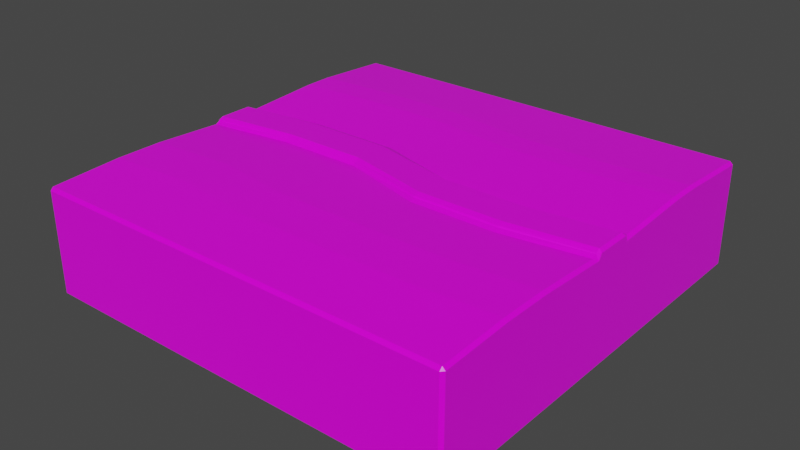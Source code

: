 # Source: testTile.blend  (saved by Blender 3.1.7; exported with 4.5.12 LTS)
import bpy
from mathutils import Matrix  # noqa: F401  (used for matrix-valued properties, if any)

bpy.ops.wm.read_factory_settings(use_empty=True)
scene = bpy.context.scene
scene.name = 'Scene'

# ---- collections
col_collection = bpy.data.collections.new('Collection'); scene.collection.children.link(col_collection)

# ---- images (referenced by path relative to the original .blend; pixels are not part of the script)
import os
ASSET_DIR = os.environ.get("B2B_ASSET_DIR", "")  # directory of the original .blend (textures are referenced by path, not embedded)
HERE = os.path.dirname(os.path.abspath(__file__))  # packed textures are extracted next to this script under _unpacked/

def load_image(name, relpath, width, height, colorspace="sRGB"):
    """Load a texture the original file referenced (path relative to the .blend, or extracted next to this script)."""
    p = next((c for c in (os.path.join(HERE, relpath), os.path.join(ASSET_DIR, relpath)) if relpath and os.path.exists(c)), "")
    if p:
        img = bpy.data.images.load(p, check_existing=True)
        img.name = name
    else:  # same state as the original file: an image datablock whose file is absent (Cycles renders it pink)
        img = bpy.data.images.new(name, width, height)
        img.source = "FILE"
        img.filepath = "//" + (relpath or name)
    img.colorspace_settings.name = colorspace
    return img
img_material_base_color_png = load_image('Material_Base_color.png', 'Material_Base_color.png', 1024, 1024, 'sRGB')
img_material_roughness_png = load_image('Material_Roughness.png', 'Material_Roughness.png', 1024, 1024, 'sRGB')
img_material_normal_opengl_png = load_image('Material_Normal_OpenGL.png', 'Material_Normal_OpenGL.png', 1024, 1024, 'sRGB')

# ---- materials (node trees are filled in below, after node groups)
mat_tile = bpy.data.materials.new('Tile')
mat_tile.alpha_threshold = 0.0
mat_tile.use_transparent_shadow = False
mat_tile.line_color = (0.0, 0.0, 0.0, 1.0)

# ---- material node trees
mat_tile.use_nodes = True; mat_tile.node_tree.nodes.clear()
_N = mat_tile.node_tree.nodes; _L = mat_tile.node_tree.links
n0 = _N.new('ShaderNodeOutputMaterial'); n0.name = 'Material Output'; n0.location = (300, 300)
n1 = _N.new('ShaderNodeBsdfPrincipled'); n1.name = 'Principled BSDF'; n1.location = (10, 300)
n1.distribution = 'GGX'
n1.subsurface_method = 'RANDOM_WALK_SKIN'
n1.inputs[3].default_value = 1.45
n1.inputs[27].default_value = (0.0, 0.0, 0.0, 1.0)
n1.inputs[28].default_value = 1.0
n2 = _N.new('ShaderNodeTexImage'); n2.name = 'Image Texture'; n2.location = (-434, 223)
n2.image = img_material_base_color_png
n3 = _N.new('ShaderNodeTexImage'); n3.name = 'Image Texture.002'; n3.location = (-673, -141)
n3.image = img_material_roughness_png
n4 = _N.new('ShaderNodeTexImage'); n4.name = 'Image Texture.001'; n4.location = (322, 150)
n4.image = img_material_normal_opengl_png
n5 = _N.new('ShaderNodeBump'); n5.name = 'Bump'; n5.location = (637, 131)
n5.inputs[1].default_value = 1.0
n5.inputs[2].default_value = 1.0
_L.new(n1.outputs[0], n0.inputs[0])
_L.new(n2.outputs[0], n1.inputs[0])
_L.new(n3.outputs[0], n1.inputs[2])
_L.new(n4.outputs[0], n5.inputs[3])
_L.new(n5.outputs[0], n1.inputs[5])
n0.is_active_output = True

# ---- world
world_world = bpy.data.worlds.new('World'); scene.world = world_world
world_world.use_nodes = True; world_world.node_tree.nodes.clear()
_N = world_world.node_tree.nodes; _L = world_world.node_tree.links
n0 = _N.new('ShaderNodeOutputWorld'); n0.name = 'World Output'; n0.location = (300, 300)
n1 = _N.new('ShaderNodeBackground'); n1.name = 'Background'; n1.location = (10, 300)
n1.inputs[0].default_value = (0.05088, 0.05088, 0.05088, 1.0)
_L.new(n1.outputs[0], n0.inputs[0])
n0.is_active_output = True
world_world.color = (0.05088, 0.05088, 0.05088)
world_world.use_sun_shadow = False
world_world.sun_shadow_jitter_overblur = 0.0

# ---- meshes
me_cube = bpy.data.meshes.new('Cube')
me_cube.from_pydata([(1.0, 1.0, 0.25), (1.0, 1.0, -0.25), (1.0, -1.0, 0.25), (1.0, -1.0, -0.25), (-1.0, 1.0, 0.25), (-1.0, 1.0, -0.25), (-1.0, -1.0, 0.25), (-1.0, -1.0, -0.25), (-0.6, 1.0, -0.25), (-0.2, 1.0, -0.25), (0.2, 1.0, -0.25), (0.6, 1.0, -0.25), (-1.0, -0.1078, -0.25), (-1.0, 0.1078, -0.25), (1.0, 0.1078, 0.25), (1.0, -0.1078, 0.25), (-1.0, -0.1078, 0.25), (-1.0, 0.1078, 0.25), (1.0, -0.1078, -0.25), (1.0, 0.1078, -0.25), (0.6, -1.0, 0.25), (0.2, -1.0, 0.25), (-0.2, -1.0, 0.25), (-0.6, -1.0, 0.25), (-0.6, -1.0, -0.25), (-0.2, -1.0, -0.25), (0.2, -1.0, -0.25), (0.6, -1.0, -0.25), (-0.6, 1.0, 0.25), (-0.2, 1.0, 0.25), (0.2, 1.0, 0.25), (0.6, 1.0, 0.25), (0.6, -0.1078, -0.25), (0.2, -0.1078, -0.25), (-0.2, -0.1078, -0.25), (-0.6, -0.1078, -0.25), (-0.6, 0.1078, -0.25), (-0.2, 0.1078, -0.25), (0.2, 0.1078, -0.25), (0.6, 0.1078, -0.25), (-0.6, -0.0512, 0.25), (-0.2, -0.0512, 0.25), (0.2, -0.1647, 0.25), (0.6, -0.1647, 0.25), (0.6, 0.05092, 0.25), (0.2, 0.05092, 0.25), (-0.2, 0.1645, 0.25), (-0.6, 0.1645, 0.25), (-1.0, -0.6645, -0.25), (-1.0, -0.4433, -0.25), (-1.0, -0.664, 0.267), (-1.0, -0.4439, 0.267), (1.0, -0.4433, -0.25), (1.0, -0.6645, -0.25), (1.0, -0.6639, 0.267), (1.0, -0.4439, 0.267), (-0.6, -0.6649, -0.25), (-0.6, -0.4429, -0.25), (-0.2, -0.6651, -0.25), (-0.2, -0.4428, -0.25), (0.2, -0.6651, -0.25), (0.2, -0.4428, -0.25), (0.6, -0.4429, -0.25), (0.6, -0.6649, -0.25), (0.6, -0.6909, 0.2665), (0.6, -0.4738, 0.2665), (0.2, -0.6907, 0.2665), (0.2, -0.474, 0.2665), (-0.2, -0.6916, 0.2665), (-0.2, -0.4718, 0.2686), (-0.6, -0.4152, 0.2676), (-0.6, -0.636, 0.2676), (-1.0, 0.4874, -0.25), (-1.0, 0.6204, -0.25), (1.0, 0.4874, -0.25), (1.0, 0.6205, -0.25), (-1.0, 0.6201, 0.2712), (-1.0, 0.4877, 0.2712), (1.0, 0.4877, 0.2711), (1.0, 0.6201, 0.2711), (-0.6, 0.4872, -0.25), (-0.6, 0.6207, -0.25), (-0.2, 0.4871, -0.25), (-0.2, 0.6208, -0.25), (0.2, 0.4871, -0.25), (0.2, 0.6208, -0.25), (0.6, 0.6207, -0.25), (0.6, 0.4872, -0.25), (0.6, 0.4591, 0.2715), (0.6, 0.5918, 0.2715), (0.2, 0.4592, 0.2715), (0.2, 0.5917, 0.2715), (-0.2, 0.517, 0.2708), (-0.2, 0.6474, 0.2708), (-0.6, 0.6476, 0.2708), (-0.6, 0.5169, 0.2708), (1.0, 0.09201, 0.2761), (1.0, -0.09204, 0.2761), (-1.0, -0.09204, 0.2761), (-1.0, 0.09201, 0.2761), (0.6, -0.1406, 0.2761), (-0.6, 0.1403, 0.2761), (-0.6, -0.04371, 0.2761), (-0.2, -0.04371, 0.2761), (0.2, -0.1406, 0.2761), (0.6, 0.04344, 0.2761), (0.2, 0.04344, 0.2761), (-0.2, 0.1403, 0.2761)], [], [(14, 44, 105, 96), (24, 23, 6, 7), (54, 64, 20, 2), (74, 78, 14, 19), (0, 31, 89, 79), (11, 31, 0, 1), (63, 53, 3, 27), (18, 15, 55, 52), (1, 0, 79, 75), (11, 1, 75, 86), (15, 18, 19, 14), (35, 12, 13, 36), (17, 13, 12, 16), (47, 17, 99, 101), (40, 16, 51, 70), (46, 47, 101, 107), (17, 16, 98, 99), (16, 40, 102, 98), (18, 32, 39, 19), (32, 33, 38, 39), (33, 34, 37, 38), (34, 35, 36, 37), (73, 76, 4, 5), (8, 9, 83, 81), (9, 10, 85, 83), (10, 11, 86, 85), (49, 51, 16, 12), (35, 34, 59, 57), (34, 33, 61, 59), (33, 32, 62, 61), (15, 43, 65, 55), (43, 42, 67, 65), (42, 41, 69, 67), (41, 40, 70, 69), (5, 4, 28, 8), (8, 28, 29, 9), (9, 29, 30, 10), (10, 30, 31, 11), (80, 82, 37, 36), (31, 30, 91, 89), (30, 29, 93, 91), (29, 28, 94, 93), (3, 2, 20, 27), (27, 20, 21, 26), (26, 21, 22, 25), (25, 22, 23, 24), (68, 71, 23, 22), (66, 68, 22, 21), (56, 58, 25, 24), (64, 66, 21, 20), (60, 63, 27, 26), (58, 60, 26, 25), (48, 56, 24, 7), (12, 35, 57, 49), (53, 54, 2, 3), (71, 50, 6, 23), (32, 18, 52, 62), (92, 95, 47, 46), (90, 92, 46, 45), (78, 88, 44, 14), (88, 90, 45, 44), (84, 87, 39, 38), (82, 84, 38, 37), (13, 17, 77, 72), (28, 4, 76, 94), (87, 74, 19, 39), (95, 77, 17, 47), (72, 80, 36, 13), (71, 68, 69, 70), (68, 66, 67, 69), (66, 64, 65, 67), (64, 54, 55, 65), (63, 60, 61, 62), (60, 58, 59, 61), (58, 56, 57, 59), (56, 48, 49, 57), (51, 49, 48, 50), (53, 63, 62, 52), (50, 71, 70, 51), (54, 53, 52, 55), (7, 6, 50, 48), (95, 92, 93, 94), (92, 90, 91, 93), (90, 88, 89, 91), (88, 78, 79, 89), (87, 84, 85, 86), (84, 82, 83, 85), (82, 80, 81, 83), (80, 72, 73, 81), (78, 74, 75, 79), (74, 87, 86, 75), (77, 95, 94, 76), (76, 73, 72, 77), (5, 8, 81, 73), (98, 102, 101, 99), (100, 97, 96, 105), (102, 103, 107, 101), (103, 104, 106, 107), (104, 100, 105, 106), (40, 41, 103, 102), (44, 45, 106, 105), (41, 42, 104, 103), (45, 46, 107, 106), (43, 15, 97, 100), (42, 43, 100, 104), (15, 14, 96, 97)])
_uv = me_cube.uv_layers.new(name='UVMap')
_uv.uv.foreach_set('vector', [0.4039, 0.3378, 0.3261, 0.3337, 0.3261, 0.3278, 0.4005, 0.3319, 0.08868, 0.002428, 0.08566, 0.1063, 0.002377, 0.1044, 0.005199, 7.912e-05, 0.409, 0.1864, 0.3294, 0.1772, 0.3322, 0.1149, 0.4132, 0.1192, 0.5069, 0.4146, 0.4039, 0.4158, 0.4039, 0.3378, 0.5074, 0.3397, 0.4082, 0.5167, 0.3277, 0.5198, 0.326, 0.4383, 0.4044, 0.4417, 0.3304, 0.6211, 0.3277, 0.5198, 0.4082, 0.5167, 0.4117, 0.6184, 0.5891, 0.1904, 0.5109, 0.1887, 0.5126, 0.1225, 0.5908, 0.1249, 0.5082, 0.298, 0.4057, 0.2978, 0.4076, 0.2299, 0.5101, 0.2325, 0.507, 0.5157, 0.4082, 0.5167, 0.4044, 0.4417, 0.5069, 0.4409, 0.585, 0.5156, 0.507, 0.5157, 0.5069, 0.4409, 0.5853, 0.4415, 0.4057, 0.2978, 0.5082, 0.298, 0.5074, 0.3397, 0.4039, 0.3378, 0.8206, 0.3029, 0.8981, 0.3041, 0.8975, 0.3458, 0.8199, 0.3447, 0.9943, 0.3473, 0.8975, 0.3458, 0.8981, 0.3041, 0.9949, 0.3055, 0.08276, 0.3521, 0.0003603, 0.3421, 0.0005658, 0.3358, 0.08282, 0.3448, 0.08298, 0.3018, 0.0002955, 0.2918, 0.0002547, 0.2209, 0.08331, 0.2273, 0.1645, 0.3513, 0.08276, 0.3521, 0.08282, 0.3448, 0.1643, 0.344, 0.9943, 0.3473, 0.9949, 0.3055, 0.9999, 0.3087, 0.9994, 0.3443, 0.0002955, 0.2918, 0.08298, 0.3018, 0.08279, 0.3075, 7.912e-05, 0.2982, 0.5082, 0.298, 0.5869, 0.2992, 0.5862, 0.3413, 0.5074, 0.3397, 0.5869, 0.2992, 0.6651, 0.3004, 0.6644, 0.3424, 0.5862, 0.3413, 0.6651, 0.3004, 0.7429, 0.3017, 0.7423, 0.3436, 0.6644, 0.3424, 0.7429, 0.3017, 0.8206, 0.3029, 0.8199, 0.3447, 0.7423, 0.3436, 0.896, 0.4451, 0.997, 0.4465, 0.9918, 0.52, 0.895, 0.5186, 0.8176, 0.5176, 0.7402, 0.5167, 0.741, 0.4431, 0.8185, 0.4441, 0.7402, 0.5167, 0.6626, 0.516, 0.6632, 0.4422, 0.741, 0.4431, 0.6626, 0.516, 0.585, 0.5156, 0.5853, 0.4415, 0.6632, 0.4422, 0.8991, 0.2391, 0.9992, 0.2406, 0.9949, 0.3055, 0.8981, 0.3041, 0.8206, 0.3029, 0.7429, 0.3017, 0.744, 0.2366, 0.8216, 0.2379, 0.7429, 0.3017, 0.6651, 0.3004, 0.6662, 0.2353, 0.744, 0.2366, 0.6651, 0.3004, 0.5869, 0.2992, 0.5882, 0.2338, 0.6662, 0.2353, 0.4057, 0.2978, 0.3262, 0.2817, 0.3278, 0.2207, 0.4076, 0.2299, 0.3262, 0.2817, 0.2458, 0.2823, 0.2472, 0.2187, 0.3278, 0.2207, 0.2458, 0.2823, 0.164, 0.3012, 0.1658, 0.2169, 0.2472, 0.2187, 0.164, 0.3012, 0.08298, 0.3018, 0.08331, 0.2273, 0.1658, 0.2169, 0.003832, 0.6261, 0.002676, 0.5242, 0.0842, 0.5233, 0.0854, 0.6252, 0.0854, 0.6252, 0.0842, 0.5233, 0.1656, 0.5224, 0.167, 0.6242, 0.167, 0.6242, 0.1656, 0.5224, 0.2468, 0.5215, 0.2487, 0.623, 0.2487, 0.623, 0.2468, 0.5215, 0.3277, 0.5198, 0.3304, 0.6211, 0.8189, 0.4182, 0.7413, 0.4172, 0.7423, 0.3436, 0.8199, 0.3447, 0.3277, 0.5198, 0.2468, 0.5215, 0.2456, 0.4392, 0.326, 0.4383, 0.2468, 0.5215, 0.1656, 0.5224, 0.1648, 0.4506, 0.2456, 0.4392, 0.1656, 0.5224, 0.0842, 0.5233, 0.08345, 0.4513, 0.1648, 0.4506, 0.4189, 0.01722, 0.4132, 0.1192, 0.3322, 0.1149, 0.3372, 0.01272, 0.3372, 0.01272, 0.3322, 0.1149, 0.2506, 0.1114, 0.2549, 0.00866, 0.2549, 0.00866, 0.2506, 0.1114, 0.1685, 0.1086, 0.172, 0.005227, 0.172, 0.005227, 0.1685, 0.1086, 0.08566, 0.1063, 0.08868, 0.002428, 0.1667, 0.172, 0.08398, 0.1817, 0.08566, 0.1063, 0.1685, 0.1086, 0.2485, 0.1746, 0.1667, 0.172, 0.1685, 0.1086, 0.2506, 0.1114, 0.8223, 0.1949, 0.7448, 0.1935, 0.746, 0.1285, 0.8235, 0.13, 0.3294, 0.1772, 0.2485, 0.1746, 0.2506, 0.1114, 0.3322, 0.1149, 0.6671, 0.192, 0.5891, 0.1904, 0.5908, 0.1249, 0.6685, 0.1269, 0.7448, 0.1935, 0.6671, 0.192, 0.6685, 0.1269, 0.746, 0.1285, 0.8998, 0.1962, 0.8223, 0.1949, 0.8235, 0.13, 0.9009, 0.1313, 0.8981, 0.3041, 0.8206, 0.3029, 0.8216, 0.2379, 0.8991, 0.2391, 0.5109, 0.1887, 0.409, 0.1864, 0.4132, 0.1192, 0.5126, 0.1225, 0.08398, 0.1817, 0.0008243, 0.1747, 0.002377, 0.1044, 0.08566, 0.1063, 0.5869, 0.2992, 0.5082, 0.298, 0.5101, 0.2325, 0.5882, 0.2338, 0.1647, 0.4241, 0.08321, 0.4246, 0.08276, 0.3521, 0.1645, 0.3513, 0.2454, 0.4126, 0.1647, 0.4241, 0.1645, 0.3513, 0.2456, 0.3327, 0.4039, 0.4158, 0.3258, 0.412, 0.3261, 0.3337, 0.4039, 0.3378, 0.3258, 0.412, 0.2454, 0.4126, 0.2456, 0.3327, 0.3261, 0.3337, 0.6635, 0.4162, 0.5855, 0.4153, 0.5862, 0.3413, 0.6644, 0.3424, 0.7413, 0.4172, 0.6635, 0.4162, 0.6644, 0.3424, 0.7423, 0.3436, 0.8975, 0.3458, 0.9943, 0.3473, 0.9973, 0.4209, 0.8964, 0.4194, 0.0842, 0.5233, 0.002676, 0.5242, 0.001854, 0.4466, 0.08345, 0.4513, 0.5855, 0.4153, 0.5069, 0.4146, 0.5074, 0.3397, 0.5862, 0.3413, 0.08321, 0.4246, 0.001494, 0.4196, 0.0003603, 0.3421, 0.08276, 0.3521, 0.8964, 0.4194, 0.8189, 0.4182, 0.8199, 0.3447, 0.8975, 0.3458, 0.08398, 0.1817, 0.1667, 0.172, 0.1658, 0.2169, 0.08331, 0.2273, 0.1667, 0.172, 0.2485, 0.1746, 0.2472, 0.2187, 0.1658, 0.2169, 0.2485, 0.1746, 0.3294, 0.1772, 0.3278, 0.2207, 0.2472, 0.2187, 0.3294, 0.1772, 0.409, 0.1864, 0.4076, 0.2299, 0.3278, 0.2207, 0.5891, 0.1904, 0.6671, 0.192, 0.6662, 0.2353, 0.5882, 0.2338, 0.6671, 0.192, 0.7448, 0.1935, 0.744, 0.2366, 0.6662, 0.2353, 0.7448, 0.1935, 0.8223, 0.1949, 0.8216, 0.2379, 0.744, 0.2366, 0.8223, 0.1949, 0.8998, 0.1962, 0.8991, 0.2391, 0.8216, 0.2379, 0.9992, 0.2406, 0.8991, 0.2391, 0.8998, 0.1962, 0.9999, 0.198, 0.5109, 0.1887, 0.5891, 0.1904, 0.5882, 0.2338, 0.5101, 0.2325, 0.0008243, 0.1747, 0.08398, 0.1817, 0.08331, 0.2273, 0.0002547, 0.2209, 0.409, 0.1864, 0.5109, 0.1887, 0.5101, 0.2325, 0.4076, 0.2299, 0.9009, 0.1313, 0.9977, 0.1329, 0.9999, 0.198, 0.8998, 0.1962, 0.08321, 0.4246, 0.1647, 0.4241, 0.1648, 0.4506, 0.08345, 0.4513, 0.1647, 0.4241, 0.2454, 0.4126, 0.2456, 0.4392, 0.1648, 0.4506, 0.2454, 0.4126, 0.3258, 0.412, 0.326, 0.4383, 0.2456, 0.4392, 0.3258, 0.412, 0.4039, 0.4158, 0.4044, 0.4417, 0.326, 0.4383, 0.5855, 0.4153, 0.6635, 0.4162, 0.6632, 0.4422, 0.5853, 0.4415, 0.6635, 0.4162, 0.7413, 0.4172, 0.741, 0.4431, 0.6632, 0.4422, 0.7413, 0.4172, 0.8189, 0.4182, 0.8185, 0.4441, 0.741, 0.4431, 0.8189, 0.4182, 0.8964, 0.4194, 0.896, 0.4451, 0.8185, 0.4441, 0.4039, 0.4158, 0.5069, 0.4146, 0.5069, 0.4409, 0.4044, 0.4417, 0.5069, 0.4146, 0.5855, 0.4153, 0.5853, 0.4415, 0.5069, 0.4409, 0.001494, 0.4196, 0.08321, 0.4246, 0.08345, 0.4513, 0.001854, 0.4466, 0.997, 0.4465, 0.896, 0.4451, 0.8964, 0.4194, 0.9973, 0.4209, 0.895, 0.5186, 0.8176, 0.5176, 0.8185, 0.4441, 0.896, 0.4451, 7.912e-05, 0.2982, 0.08279, 0.3075, 0.08282, 0.3448, 0.0005658, 0.3358, 0.3261, 0.2884, 0.4005, 0.3034, 0.4005, 0.3319, 0.3261, 0.3278, 0.08279, 0.3075, 0.1644, 0.3067, 0.1643, 0.344, 0.08282, 0.3448, 0.1644, 0.3067, 0.246, 0.2896, 0.2452, 0.3273, 0.1643, 0.344, 0.246, 0.2896, 0.3261, 0.2884, 0.3261, 0.3278, 0.2452, 0.3273, 0.08298, 0.3018, 0.164, 0.3012, 0.1644, 0.3067, 0.08279, 0.3075, 0.3261, 0.3337, 0.2456, 0.3327, 0.2452, 0.3273, 0.3261, 0.3278, 0.164, 0.3012, 0.2458, 0.2823, 0.246, 0.2896, 0.1644, 0.3067, 0.2456, 0.3327, 0.1645, 0.3513, 0.1643, 0.344, 0.2452, 0.3273, 0.3262, 0.2817, 0.4057, 0.2978, 0.4005, 0.3034, 0.3261, 0.2884, 0.2458, 0.2823, 0.3262, 0.2817, 0.3261, 0.2884, 0.246, 0.2896, 0.4057, 0.2978, 0.4039, 0.3378, 0.4005, 0.3319, 0.4005, 0.3034])
me_cube.materials.append(mat_tile)
me_cube.use_remesh_preserve_volume = False
me_cube.use_remesh_preserve_attributes = False
me_cube.use_mirror_vertex_groups = False
me_cube.update()

# ---- objects
ob_cube = bpy.data.objects.new('Cube', me_cube)

# ---- transforms, parenting, visibility, modifiers, constraints
ob_cube.location = (0.0, 0.0, 0.0)
ob_cube.lock_rotations_4d = False
ob_cube.empty_display_type = 'ARROWS'
ob_cube.lineart.crease_threshold = 0.0
_m = ob_cube.modifiers.new('Bevel', 'BEVEL')

# ---- collection membership
col_collection.objects.link(ob_cube)

# ---- scene / render settings (as saved in the file)
scene.frame_start = 1; scene.frame_end = 250; scene.frame_set(1)
scene.render.engine = 'BLENDER_EEVEE_NEXT'
scene.cycles.sampling_pattern = 'TABULATED_SOBOL'
scene.cycles.use_light_tree = False
scene.view_settings.view_transform = 'Filmic'
bpy.context.view_layer.update()

# ---- added for rendering (the .blend has no active camera and no usable light): camera, sun
cam_auto = bpy.data.cameras.new('AutoCamera')
cam_auto.lens = 50.0
cam_auto.sensor_width = 36.0
cam_auto.clip_end = 1000.0
ob_auto_camera = bpy.data.objects.new('AutoCamera', cam_auto)
scene.collection.objects.link(ob_auto_camera)
ob_auto_camera.location = (2.66181, -3.19418, 2.14249)
ob_auto_camera.rotation_euler = (1.09748, -7.21219e-08, 0.694738)
scene.camera = ob_auto_camera
light_auto_sun = bpy.data.lights.new('AutoSun', 'SUN')
light_auto_sun.energy = 3.0
light_auto_sun.angle = 0.0523599
ob_auto_sun = bpy.data.objects.new('AutoSun', light_auto_sun)
scene.collection.objects.link(ob_auto_sun)
ob_auto_sun.rotation_euler = (0.872665, 0.174533, 0.523599)
bpy.context.view_layer.update()
